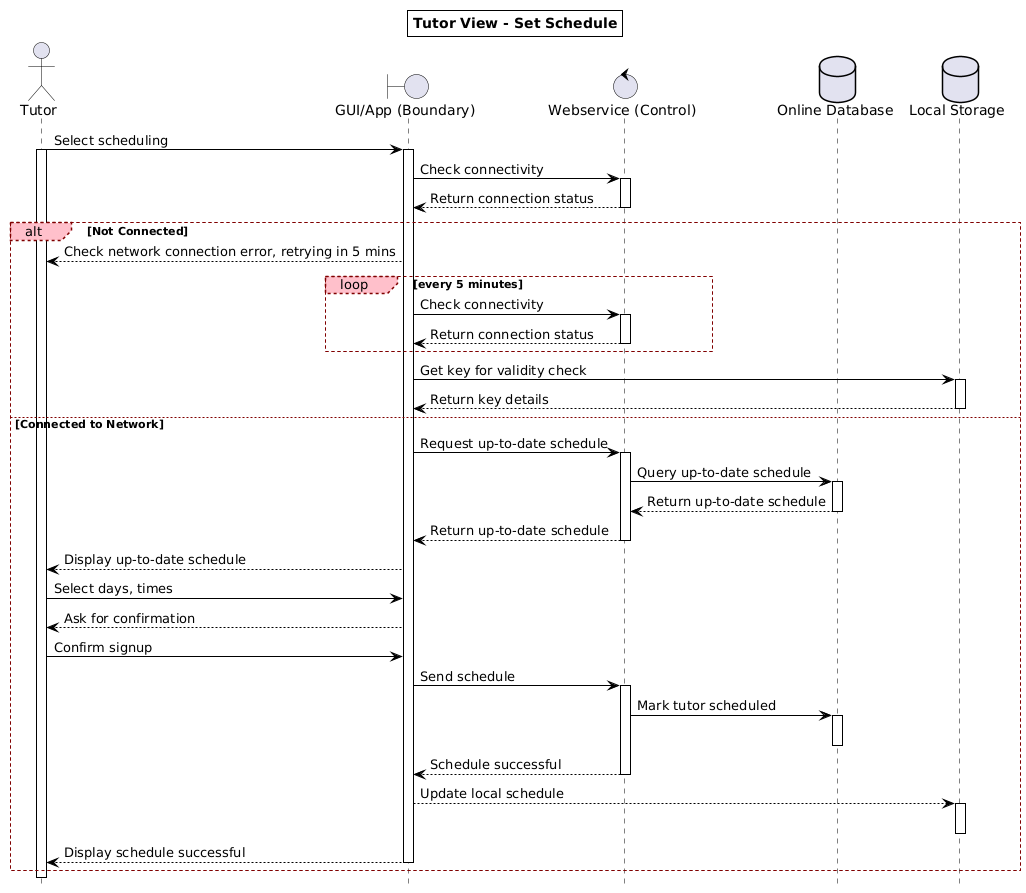

The diagram above was rendered by PlantUML. Its source (embedded in the PNG):
@startuml
hide footbox
<style>
root {
  LineColor black
  Shadowing 0
}
sequenceDiagram {
  participant {
    BackGroundColor white
    LineThickness 1
  }
  group {
    LineThickness 1
    LineColor maroon
    LineStyle 3
    padding 50
    margin 50
  }
  groupHeader {
    FontStyle plain
    BackGroundColor pink
    LineColor maroon
    LineStyle 3
    padding 10
    margin 10
  }
}
</style>

title Tutor View - Set Schedule

actor "Tutor" as t
boundary "GUI/App (Boundary)" as gui
control "Webservice (Control)" as ws
database "Online Database" as db
database "Local Storage" as ls


t -> gui: Select scheduling
activate t
activate gui
gui -> ws: Check connectivity
activate ws
ws --> gui: Return connection status
deactivate ws

alt Not Connected
    gui --> t: Check network connection error, retrying in 5 mins
    loop every 5 minutes
        gui -> ws: Check connectivity
        activate ws
        ws --> gui: Return connection status
        deactivate ws
    end
    gui -> ls: Get key for validity check
    activate ls
    ls --> gui: Return key details
    deactivate ls

else Connected to Network
    gui -> ws: Request up-to-date schedule
    activate ws
    ws -> db: Query up-to-date schedule
    activate db
    db --> ws: Return up-to-date schedule
    deactivate db
    ws --> gui: Return up-to-date schedule
    deactivate ws
    gui --> t: Display up-to-date schedule
    t -> gui: Select days, times
    gui --> t: Ask for confirmation
    t -> gui: Confirm signup
    gui -> ws: Send schedule
    activate ws
    ws -> db: Mark tutor scheduled
    
    activate db
    deactivate db
    ws --> gui: Schedule successful
    deactivate ws
    gui --> ls: Update local schedule
    activate ls
    deactivate ls
    gui --> t: Display schedule successful
    deactivate gui


    

end
deactivate t
@enduml